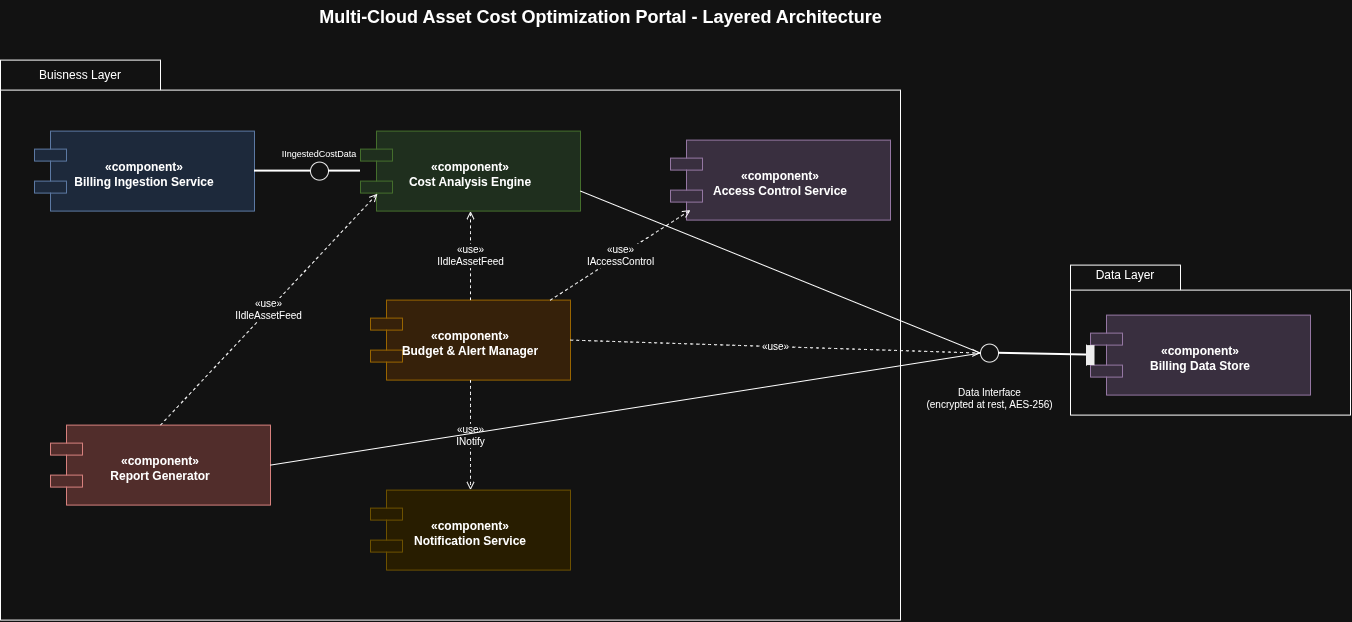

The diagram above was exported from draw.io. Its source (the exported page's mxGraphModel, read from the mxfile embedded in the PNG):
<mxGraphModel dx="1288" dy="1353" grid="1" gridSize="10" guides="1" tooltips="1" connect="1" arrows="1" fold="1" page="1" pageScale="1" pageWidth="1450" pageHeight="1050" math="0" shadow="0">
  <root>
    <mxCell id="0" />
    <mxCell id="1" parent="0" />
    <mxCell id="title" parent="1" style="text;html=1;fontSize=18;fontStyle=1;align=center;" value="Multi-Cloud Asset Cost Optimization Portal - Layered Architecture" vertex="1">
      <mxGeometry height="30" width="1000" x="180" y="20" as="geometry" />
    </mxCell>
    <mxCell id="bizLayer" parent="1" style="shape=folder;fontStyle=1;spacingTop=10;tabWidth=160;tabHeight=30;tabPosition=left;html=1;whiteSpace=wrap;verticalAlign=top;fillColor=none;" value="" vertex="1">
      <mxGeometry height="560" width="900" x="80" y="80" as="geometry" />
    </mxCell>
    <mxCell id="ingestComp" parent="1" style="shape=component;align=center;verticalAlign=middle;fontSize=12;fontStyle=1;whiteSpace=wrap;html=1;spacingTop=6;fillColor=#dae8fc;strokeColor=#6c8ebf;" value="&amp;#171;component&amp;#187;&#10;Billing Ingestion Service" vertex="1">
      <mxGeometry height="80" width="220" x="114" y="151" as="geometry" />
    </mxCell>
    <mxCell id="analysisComp" parent="1" style="shape=component;align=center;verticalAlign=middle;fontSize=12;fontStyle=1;whiteSpace=wrap;html=1;spacingTop=6;fillColor=#d5e8d4;strokeColor=#82b366;" value="&amp;#171;component&amp;#187;&#10;Cost Analysis Engine" vertex="1">
      <mxGeometry height="80" width="220" x="440" y="151" as="geometry" />
    </mxCell>
    <mxCell id="budgetComp" parent="1" style="shape=component;align=center;verticalAlign=middle;fontSize=12;fontStyle=1;whiteSpace=wrap;html=1;spacingTop=6;fillColor=#ffe6cc;strokeColor=#d79b00;" value="&amp;#171;component&amp;#187;&#10;Budget &amp;amp; Alert Manager" vertex="1">
      <mxGeometry height="80" width="200" x="450" y="320" as="geometry" />
    </mxCell>
    <mxCell id="notifyComp" parent="1" style="shape=component;align=center;verticalAlign=middle;fontSize=12;fontStyle=1;whiteSpace=wrap;html=1;spacingTop=6;fillColor=#fff2cc;strokeColor=#d6b656;" value="&amp;#171;component&amp;#187;&#10;Notification Service" vertex="1">
      <mxGeometry height="80" width="200" x="450" y="510" as="geometry" />
    </mxCell>
    <mxCell id="reportComp" parent="1" style="shape=component;align=center;verticalAlign=middle;fontSize=12;fontStyle=1;whiteSpace=wrap;html=1;spacingTop=6;fillColor=#f8cecc;strokeColor=#b85450;" value="&amp;#171;component&amp;#187;&#10;Report Generator" vertex="1">
      <mxGeometry height="80" width="220" x="130" y="445" as="geometry" />
    </mxCell>
    <mxCell id="accessComp" parent="1" style="shape=component;align=center;verticalAlign=middle;fontSize=12;fontStyle=1;whiteSpace=wrap;html=1;spacingTop=6;fillColor=#e1d5e7;strokeColor=#9673a6;" value="&amp;#171;component&amp;#187;&#10;Access Control Service" vertex="1">
      <mxGeometry height="80" width="220" x="750" y="160" as="geometry" />
    </mxCell>
    <mxCell id="dataLayer" parent="1" style="shape=folder;fontStyle=1;spacingTop=10;tabWidth=110;tabHeight=25;tabPosition=left;html=1;whiteSpace=wrap;verticalAlign=top;fillColor=none;" value="" vertex="1">
      <mxGeometry height="150" width="280" x="1150" y="285" as="geometry" />
    </mxCell>
    <mxCell id="storeComp" parent="1" style="shape=component;align=center;verticalAlign=middle;fontSize=12;fontStyle=1;whiteSpace=wrap;html=1;spacingTop=6;fillColor=#e1d5e7;strokeColor=#9673a6;" value="&amp;#171;component&amp;#187;&#10;Billing Data Store" vertex="1">
      <mxGeometry height="80" width="220" x="1170" y="335" as="geometry" />
    </mxCell>
    <mxCell id="ballIngest" parent="1" style="ellipse;whiteSpace=wrap;html=1;fillColor=#ffffff;strokeColor=#000000;fontSize=9;verticalLabelPosition=top;verticalAlign=bottom;labelBackgroundColor=#ffffff;" value="IIngestedCostData" vertex="1">
      <mxGeometry height="18" width="18" x="390" y="182" as="geometry" />
    </mxCell>
    <mxCell id="lineIngestBall" edge="1" parent="1" source="ingestComp" style="endArrow=none;html=1;strokeWidth=2;" target="ballIngest">
      <mxGeometry relative="1" as="geometry" />
    </mxCell>
    <mxCell id="lineBallAnalysis" edge="1" parent="1" source="ballIngest" style="endArrow=none;html=1;strokeWidth=2;" target="analysisComp">
      <mxGeometry relative="1" as="geometry" />
    </mxCell>
    <mxCell id="useBudgetAnalysis" edge="1" parent="1" source="budgetComp" style="endArrow=open;dashed=1;html=1;fontSize=10;labelBackgroundColor=#ffffff;curved=1;exitX=0.5;exitY=0;exitDx=0;exitDy=0;" target="analysisComp" value="&amp;#171;use&amp;#187;&#10;IIdleAssetFeed">
      <mxGeometry relative="1" as="geometry" />
    </mxCell>
    <mxCell id="useBudgetNotify" edge="1" parent="1" source="budgetComp" style="endArrow=open;dashed=1;html=1;fontSize=10;labelBackgroundColor=#ffffff;curved=1;exitX=0.5;exitY=1;entryX=0.5;entryY=0;exitDx=0;exitDy=0;entryDx=0;entryDy=0;" target="notifyComp" value="&amp;#171;use&amp;#187;&#10;INotify">
      <mxGeometry relative="1" as="geometry" />
    </mxCell>
    <mxCell id="useBudgetAccess" edge="1" parent="1" source="budgetComp" style="endArrow=open;dashed=1;html=1;fontSize=10;labelBackgroundColor=#ffffff;curved=1;exitX=0.898;exitY=0.002;exitDx=0;exitDy=0;exitPerimeter=0;" value="&amp;#171;use&amp;#187;&#10;IAccessControl">
      <mxGeometry relative="1" as="geometry">
        <mxPoint x="770" y="230" as="targetPoint" />
      </mxGeometry>
    </mxCell>
    <mxCell id="useReportAnalysis" edge="1" parent="1" source="reportComp" style="endArrow=open;dashed=1;html=1;fontSize=10;labelBackgroundColor=#ffffff;curved=1;exitX=0.5;exitY=0;entryX=0.077;entryY=0.783;entryDx=0;entryDy=0;entryPerimeter=0;" target="analysisComp" value="&amp;#171;use&amp;#187;&#10;IIdleAssetFeed">
      <mxGeometry relative="1" as="geometry" />
    </mxCell>
    <mxCell id="portStore" parent="1" style="shape=partialRectangle;html=1;whiteSpace=wrap;top=0;bottom=0;right=0;left=1;fillColor=#000000;strokeColor=#000000;" value="" vertex="1">
      <mxGeometry height="20" width="8" x="1166" y="365" as="geometry" />
    </mxCell>
    <mxCell id="ballData" parent="1" style="ellipse;whiteSpace=wrap;html=1;fillColor=#ffffff;strokeColor=#000000;" value="" vertex="1">
      <mxGeometry height="18" width="18" x="1060" y="364" as="geometry" />
    </mxCell>
    <mxCell id="ballDataLbl" parent="1" style="text;html=1;fontSize=10;align=center;" value="Data Interface&#10;(encrypted at rest, AES-256)" vertex="1">
      <mxGeometry height="34" width="130" x="1004" y="400" as="geometry" />
    </mxCell>
    <mxCell id="lineBallPort" edge="1" parent="1" source="ballData" style="endArrow=none;html=1;strokeWidth=2;" target="portStore">
      <mxGeometry relative="1" as="geometry" />
    </mxCell>
    <mxCell id="edgeAnalysisData" edge="1" parent="1" source="analysisComp" style="endArrow=none;html=1;curved=1;exitX=1;exitY=0.75;entryX=0;entryY=0.5;entryDx=0;entryDy=0;exitDx=0;exitDy=0;" target="ballData">
      <mxGeometry relative="1" as="geometry" />
    </mxCell>
    <mxCell id="edgeBudgetData" edge="1" parent="1" source="budgetComp" style="endArrow=open;dashed=1;html=1;fontSize=10;curved=1;exitX=1;exitY=0.5;entryX=0;entryY=0.5;entryDx=0;entryDy=0;exitDx=0;exitDy=0;" target="ballData" value="&amp;#171;use&amp;#187;">
      <mxGeometry relative="1" as="geometry" />
    </mxCell>
    <mxCell id="edgeReportData" edge="1" parent="1" source="reportComp" style="endArrow=none;html=1;curved=1;exitX=1;exitY=0.5;entryX=0;entryY=0.5;entryDx=0;entryDy=0;" target="ballData">
      <mxGeometry relative="1" as="geometry" />
    </mxCell>
    <mxCell id="jKAp7RimCrgRZmxUUjKh-1" parent="1" style="text;html=1;whiteSpace=wrap;strokeColor=none;fillColor=none;align=center;verticalAlign=middle;rounded=0;" value="Buisness Layer" vertex="1">
      <mxGeometry height="30" width="160" x="80" y="80" as="geometry" />
    </mxCell>
    <mxCell id="jKAp7RimCrgRZmxUUjKh-2" parent="1" style="text;html=1;whiteSpace=wrap;strokeColor=none;fillColor=none;align=center;verticalAlign=middle;rounded=0;" value="Data Layer" vertex="1">
      <mxGeometry height="20" width="110" x="1150" y="285" as="geometry" />
    </mxCell>
  </root>
</mxGraphModel>